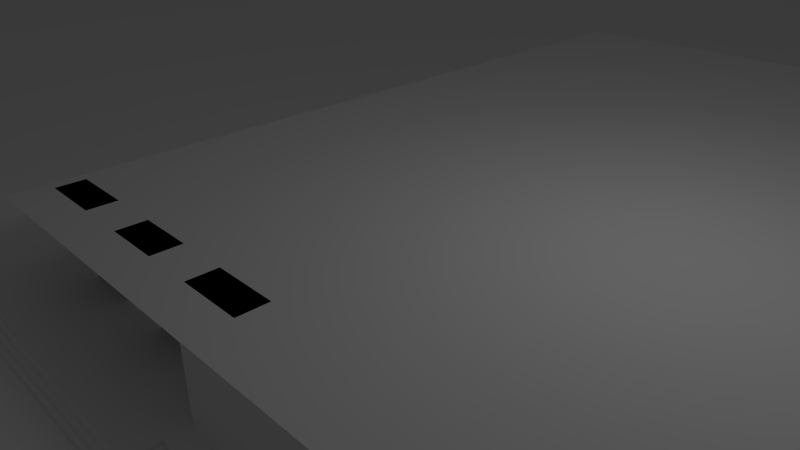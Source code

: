 # Source: faks.blend  (saved by Blender 2.57.0; exported with 4.5.12 LTS)
import bpy
from mathutils import Matrix  # noqa: F401  (used for matrix-valued properties, if any)

bpy.ops.wm.read_factory_settings(use_empty=True)
scene = bpy.context.scene
scene.name = 'Scene'

# ---- collections
col_collection_1 = bpy.data.collections.new('Collection 1'); scene.collection.children.link(col_collection_1)

# ---- materials (node trees are filled in below, after node groups)
mat_material = bpy.data.materials.new('Material')
mat_material.alpha_threshold = 0.0
mat_material.use_transparent_shadow = False
mat_material.roughness = 0.5
mat_material.line_color = (0.0, 0.0, 0.0, 1.0)

# ---- material node trees

# ---- world
world_world = bpy.data.worlds.new('World'); scene.world = world_world
world_world.color = (0.05088, 0.05088, 0.05088)
world_world.use_sun_shadow = False
world_world.sun_shadow_jitter_overblur = 0.0
world_world.cycles.sampling_method = 'MANUAL'
world_world.cycles.sample_map_resolution = 256

# ---- cameras
cam_camera = bpy.data.cameras.new('Camera')
cam_camera.clip_end = 100.0
cam_camera.lens = 35.0
cam_camera.ortho_scale = 7.314
cam_camera.dof.focus_distance = 0.0
cam_camera.dof.aperture_fstop = 128.0

# ---- lights
light_lamp = bpy.data.lights.new('Lamp', 'POINT')
light_lamp.transmission_factor = 0.0
light_lamp.cutoff_distance = 30.0
light_lamp.energy = 100.0
light_lamp.shadow_buffer_clip_start = 1.001
light_lamp.shadow_soft_size = 1.0
light_lamp.shadow_maximum_resolution = 0.006
light_lamp.use_absolute_resolution = True
light_lamp.cycles.use_multiple_importance_sampling = False

# ---- meshes
me_cube = bpy.data.meshes.new('Cube')
me_cube.from_pydata([(-3.012, -4.798, -0.09247), (1.766, -4.798, -0.09247), (1.766, -4.798, -0.05486), (-3.012, -4.798, -0.05486), (-3.012, -4.723, -0.05486), (1.69, -4.723, -0.05486), (-3.012, -4.723, -0.01724), (1.69, -4.723, -0.01724), (1.615, -4.648, -0.01724), (-3.012, -4.648, -0.01724), (1.615, -4.648, 0.02038), (-3.012, -4.648, 0.02038), (1.54, -4.572, 0.02038), (-3.012, -4.572, 0.02038), (-3.012, -4.572, 0.058), (1.54, -4.572, 0.058), (1.766, -4.196, -0.09247), (1.766, -4.196, -0.05486), (1.69, -4.196, -0.05486), (1.69, -4.196, -0.01724), (1.615, -4.196, -0.01724), (1.615, -4.196, 0.02038), (1.54, -4.196, 0.02038), (1.54, -4.196, 0.058), (-3.012, -4.196, 0.058), (1.54, -3.858, 0.058), (3.195, -4.196, -0.09247), (3.195, -3.858, -0.09247), (1.485, -4.196, -0.09247), (-3.012, -3.858, 0.058), (1.54, 9.763, 0.058), (-3.012, 9.763, 0.058), (14.27, 9.763, 0.058), (14.27, -3.858, 0.058), (14.27, -3.858, -0.09247), (1.54, -3.858, -0.09247), (59.06, -56.19, -0.09247), (-46.59, -56.19, -0.09247), (59.06, 55.53, -0.09247), (-46.59, 55.53, -0.09247), (1.54, -3.858, 1.058), (14.27, -3.858, 1.058), (1.54, -3.254, 1.058), (1.54, -3.254, 0.058), (0.5399, -3.254, 1.058), (0.5399, -3.254, 0.058), (-0.2601, -3.254, 0.058), (-0.2601, -3.254, 1.058), (-1.16, -3.254, 0.058), (-1.16, -3.254, 1.058), (-1.985, -3.254, 0.058), (-1.985, -3.254, 1.058), (-3.011, -3.254, 0.058), (-3.011, -3.254, 1.058), (-1.985, -2.803, 0.058), (-3.011, -2.803, 0.058), (-3.011, -2.803, 1.058), (-1.985, -2.803, 1.058), (-0.2601, -2.803, 0.058), (-1.16, -2.803, 0.058), (-0.2601, -2.803, 1.058), (-1.16, -2.803, 1.058), (1.54, -2.803, 0.058), (0.5399, -2.803, 0.058), (1.54, -2.803, 1.058), (0.5399, -2.803, 1.058), (1.658, -2.803, 0.058), (1.658, -2.803, 1.058), (1.939, -3.163, 0.058), (1.939, -3.163, 1.058), (2.24, -2.899, 0.058), (2.24, -2.899, 1.058), (1.96, -2.518, 1.058), (1.96, -2.518, 0.058), (1.96, -2.418, 1.058), (1.96, -2.418, 0.058), (2.36, -2.418, 0.058), (2.36, -2.418, 1.058), (2.36, -2.118, 0.058), (2.36, -2.118, 1.058), (2.36, -1.818, 1.058), (2.36, -1.818, 0.058), (1.96, -1.818, 1.058), (1.96, -1.818, 0.058), (1.96, 0.2815, 1.058), (1.96, 0.2815, 0.058), (2.36, 0.2815, 1.058), (2.36, 0.2815, 0.058), (2.36, 0.5815, 1.058), (2.36, 0.5815, 0.058), (2.36, 0.8815, 1.058), (2.36, 0.8815, 0.058), (1.96, 0.8815, 1.058), (1.96, 0.8815, 0.058), (1.96, 2.282, 0.058), (1.96, 2.282, 1.058), (2.06, 2.282, 1.058), (2.06, 2.282, 0.058), (2.06, 2.682, 1.058), (2.06, 2.682, 0.058), (2.06, 3.082, 0.058), (2.06, 3.082, 1.058), (1.96, 3.082, 0.058), (1.96, 3.082, 1.058), (1.96, 3.582, 0.058), (1.96, 3.582, 1.058), (2.06, 3.582, 0.058), (2.06, 3.582, 1.058), (2.06, 3.982, 0.058), (2.06, 3.982, 1.058), (1.96, 3.982, 0.058), (1.96, 3.982, 1.058), (1.96, 4.982, 1.058), (1.96, 4.982, 0.058), (-3.011, -2.148, 0.058), (-3.011, -2.148, 1.058), (-3.011, 0.2116, 0.058), (-3.011, 0.2116, 1.058), (-3.011, 3.817, 0.058), (-3.011, 3.817, 1.058), (-3.197, 10.13, 1.058), (-3.197, -3.856, 1.058), (14.33, 10.13, 1.058), (14.33, -3.856, 1.058)], [], [(23, 28, 26), (0, 3, 2), (0, 2, 1), (2, 3, 5), (3, 4, 5), (4, 6, 7), (4, 7, 5), (7, 6, 8), (6, 9, 8), (9, 11, 10), (9, 10, 8), (10, 11, 12), (11, 13, 12), (13, 14, 15), (13, 15, 12), (2, 17, 16), (2, 16, 1), (2, 5, 17), (5, 18, 17), (7, 19, 18), (7, 18, 5), (7, 8, 19), (8, 20, 19), (10, 21, 20), (10, 20, 8), (15, 23, 22), (15, 22, 12), (10, 12, 21), (12, 22, 21), (24, 23, 15), (24, 15, 14), (26, 27, 25), (26, 25, 23), (25, 29, 23), (29, 24, 23), (25, 30, 31), (25, 31, 29), (25, 33, 32), (25, 32, 30), (25, 35, 34), (25, 34, 33), (36, 37, 39), (36, 39, 38), (25, 33, 41, 40), (25, 40, 42, 43), (43, 42, 44, 45), (46, 47, 49, 48), (50, 51, 53, 52), (50, 52, 55, 54), (52, 53, 56, 55), (53, 51, 57, 56), (46, 48, 59, 58), (49, 47, 60, 61), (43, 45, 63, 62), (44, 42, 64, 65), (42, 43, 62, 64), (54, 55, 56, 57), (58, 59, 61, 60), (62, 63, 65, 64), (62, 64, 67, 66), (66, 67, 69, 68), (70, 71, 72, 73), (73, 72, 74, 75), (75, 74, 77, 76), (76, 77, 79, 78), (81, 80, 82, 83), (83, 82, 84, 85), (85, 84, 86, 87), (87, 86, 88, 89), (91, 90, 92, 93), (93, 92, 95, 94), (94, 95, 96, 97), (97, 96, 98, 99), (100, 101, 103, 102), (102, 103, 105, 104), (104, 105, 107, 106), (108, 109, 111, 110), (110, 111, 112, 113), (56, 55, 114, 115), (116, 117, 119, 118), (120, 121, 123, 122)])
me_cube.materials.append(mat_material)
me_cube.use_remesh_preserve_volume = False
me_cube.use_remesh_preserve_attributes = False
me_cube.use_mirror_vertex_groups = False
me_cube.update()

# ---- objects
ob_cube = bpy.data.objects.new('Cube', me_cube)
ob_lamp = bpy.data.objects.new('Lamp', light_lamp)
ob_camera = bpy.data.objects.new('Camera', cam_camera)

# ---- transforms, parenting, visibility, modifiers, constraints
ob_cube.location = (0.0, 0.0, 0.0)
ob_cube.lock_rotations_4d = False
ob_cube.empty_display_type = 'ARROWS'
ob_cube.lineart.crease_threshold = 0.0
ob_lamp.location = (4.076, 1.005, 5.904)
ob_lamp.rotation_euler = (0.6503, 0.05522, 1.866)
ob_lamp.lock_rotations_4d = False
ob_lamp.empty_display_type = 'ARROWS'
ob_lamp.color = (0.0, 0.0, 0.0, 0.0)
ob_lamp.lineart.crease_threshold = 0.0
ob_camera.location = (7.481, -6.508, 5.344)
ob_camera.rotation_euler = (1.109, 0.01082, 0.8149)
ob_camera.lock_rotations_4d = False
ob_camera.empty_display_type = 'ARROWS'
ob_camera.color = (0.0, 0.0, 0.0, 0.0)
ob_camera.display_type = 'WIRE'
ob_camera.lineart.crease_threshold = 0.0

# ---- collection membership
col_collection_1.objects.link(ob_cube)
col_collection_1.objects.link(ob_lamp)
col_collection_1.objects.link(ob_camera)

# ---- scene / render settings (as saved in the file)
scene.camera = ob_camera
scene.frame_start = 1; scene.frame_end = 250; scene.frame_set(1)
scene.render.engine = 'BLENDER_EEVEE_NEXT'
scene.render.image_settings.color_mode = 'RGB'
scene.render.image_settings.compression = 90
scene.render.resolution_percentage = 50
scene.render.dither_intensity = 0.0
scene.render.bake_margin = 2
scene.render.bake_bias = 0.0
scene.cycles.use_denoising = False
scene.cycles.samples = 10
scene.cycles.sampling_pattern = 'TABULATED_SOBOL'
scene.cycles.light_sampling_threshold = 0.0
scene.cycles.use_adaptive_sampling = False
scene.cycles.use_light_tree = False
scene.cycles.blur_glossy = 0.0
scene.cycles.volume_bounces = 1
scene.cycles.pixel_filter_type = 'GAUSSIAN'
scene.cycles.sample_clamp_indirect = 0.0
scene.view_settings.view_transform = 'Standard'
bpy.context.view_layer.update()

